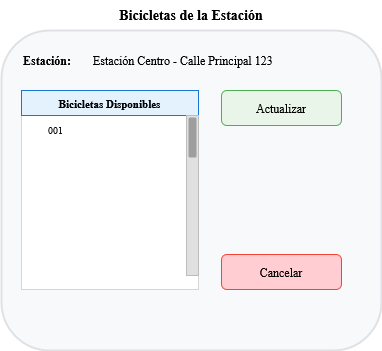

The diagram above was exported from draw.io. Its source (the exported page's mxGraphModel, read from the mxfile embedded in the PNG):
<mxGraphModel dx="1042" dy="563" grid="1" gridSize="10" guides="1" tooltips="1" connect="1" arrows="1" fold="1" page="1" pageScale="1" pageWidth="850" pageHeight="1100" math="0" shadow="0">
  <root>
    <mxCell id="0" />
    <mxCell id="1" parent="0" />
    <mxCell id="Fsr7SiUHKbMJwRxKAmoN-1" value="" style="rounded=1;whiteSpace=wrap;html=1;fillColor=#f8f9fa;strokeColor=#dee2e6;strokeWidth=2;" vertex="1" parent="1">
      <mxGeometry x="100" y="80" width="380" height="320" as="geometry" />
    </mxCell>
    <mxCell id="Fsr7SiUHKbMJwRxKAmoN-2" value="Bicicletas de la Estación" style="text;html=1;strokeColor=none;fillColor=none;align=center;verticalAlign=middle;whiteSpace=wrap;rounded=0;fontSize=14;fontStyle=1;" vertex="1" parent="1">
      <mxGeometry x="100" y="50" width="380" height="30" as="geometry" />
    </mxCell>
    <mxCell id="Fsr7SiUHKbMJwRxKAmoN-3" value="Estación:" style="text;html=1;strokeColor=none;fillColor=none;align=left;verticalAlign=middle;whiteSpace=wrap;rounded=0;fontSize=12;fontStyle=1;" vertex="1" parent="1">
      <mxGeometry x="120" y="100" width="70" height="20" as="geometry" />
    </mxCell>
    <mxCell id="Fsr7SiUHKbMJwRxKAmoN-4" value="Estación Centro - Calle Principal 123" style="text;html=1;strokeColor=none;fillColor=none;align=left;verticalAlign=middle;whiteSpace=wrap;rounded=0;fontSize=12;" vertex="1" parent="1">
      <mxGeometry x="190" y="100" width="260" height="20" as="geometry" />
    </mxCell>
    <mxCell id="Fsr7SiUHKbMJwRxKAmoN-5" value="" style="rounded=0;whiteSpace=wrap;html=1;fillColor=#ffffff;strokeColor=#d6d6d6;" vertex="1" parent="1">
      <mxGeometry x="120" y="140" width="177" height="199" as="geometry" />
    </mxCell>
    <mxCell id="Fsr7SiUHKbMJwRxKAmoN-6" value="Bicicletas Disponibles" style="rounded=0;whiteSpace=wrap;html=1;fillColor=#e3f2fd;strokeColor=#1976d2;fontSize=11;fontStyle=1;" vertex="1" parent="1">
      <mxGeometry x="120" y="140" width="177" height="25" as="geometry" />
    </mxCell>
    <mxCell id="Fsr7SiUHKbMJwRxKAmoN-7" value="&lt;div&gt;&lt;span style=&quot;white-space: pre;&quot;&gt;&#09;&lt;/span&gt;001&lt;/div&gt;" style="rounded=0;whiteSpace=wrap;html=1;fillColor=#ffffff;strokeColor=none;fontSize=10;align=left;" vertex="1" parent="1">
      <mxGeometry x="125" y="170" width="167" height="20" as="geometry" />
    </mxCell>
    <mxCell id="Fsr7SiUHKbMJwRxKAmoN-12" value="" style="rounded=0;whiteSpace=wrap;html=1;fillColor=#e0e0e0;strokeColor=#bdbdbd;" vertex="1" parent="1">
      <mxGeometry x="285" y="165" width="12" height="160" as="geometry" />
    </mxCell>
    <mxCell id="Fsr7SiUHKbMJwRxKAmoN-13" value="" style="rounded=1;whiteSpace=wrap;html=1;fillColor=#9e9e9e;strokeColor=none;" vertex="1" parent="1">
      <mxGeometry x="287" y="167" width="8" height="40" as="geometry" />
    </mxCell>
    <mxCell id="Fsr7SiUHKbMJwRxKAmoN-14" value="Actualizar" style="rounded=1;whiteSpace=wrap;html=1;fillColor=#e8f5e8;strokeColor=#4caf50;fontSize=12;" vertex="1" parent="1">
      <mxGeometry x="320" y="140" width="120" height="35" as="geometry" />
    </mxCell>
    <mxCell id="Fsr7SiUHKbMJwRxKAmoN-15" value="Cancelar" style="rounded=1;whiteSpace=wrap;html=1;fillColor=#ffcdd2;strokeColor=#f44336;fontSize=12;" vertex="1" parent="1">
      <mxGeometry x="320" y="304" width="120" height="35" as="geometry" />
    </mxCell>
  </root>
</mxGraphModel>